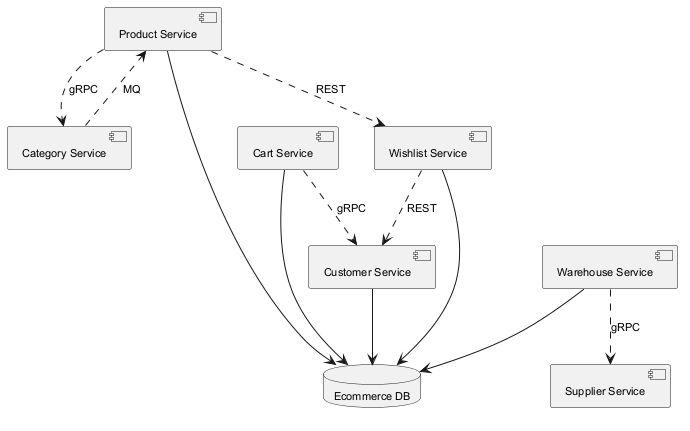

The diagram above was rendered by PlantUML. Its source (embedded in the PNG):
@startuml
skinparam backgroundColor #FFFFFF
skinparam classBackgroundColor #F3E5F5
skinparam classBorderColor #6A1B9A
skinparam defaultFontSize 11
component "Product Service" as C_ProductService
component "Category Service" as C_CategoryService
component "Cart Service" as C_CartService
component "Warehouse Service" as C_WarehouseService
component "Wishlist Service" as C_WishlistService
component "Customer Service" as C_CustomerService
component "Supplier Service" as C_SupplierService
database "Ecommerce DB" as DB_ecommerce
C_ProductService --> DB_ecommerce
C_CartService --> DB_ecommerce
C_WarehouseService --> DB_ecommerce
C_WishlistService --> DB_ecommerce
C_CustomerService --> DB_ecommerce
C_WishlistService ..> C_CustomerService : REST
C_ProductService ..> C_WishlistService : REST
C_WarehouseService ..> C_SupplierService : gRPC
C_CartService ..> C_CustomerService : gRPC
C_ProductService ..> C_CategoryService : gRPC
C_CategoryService ..> C_ProductService : MQ
@enduml